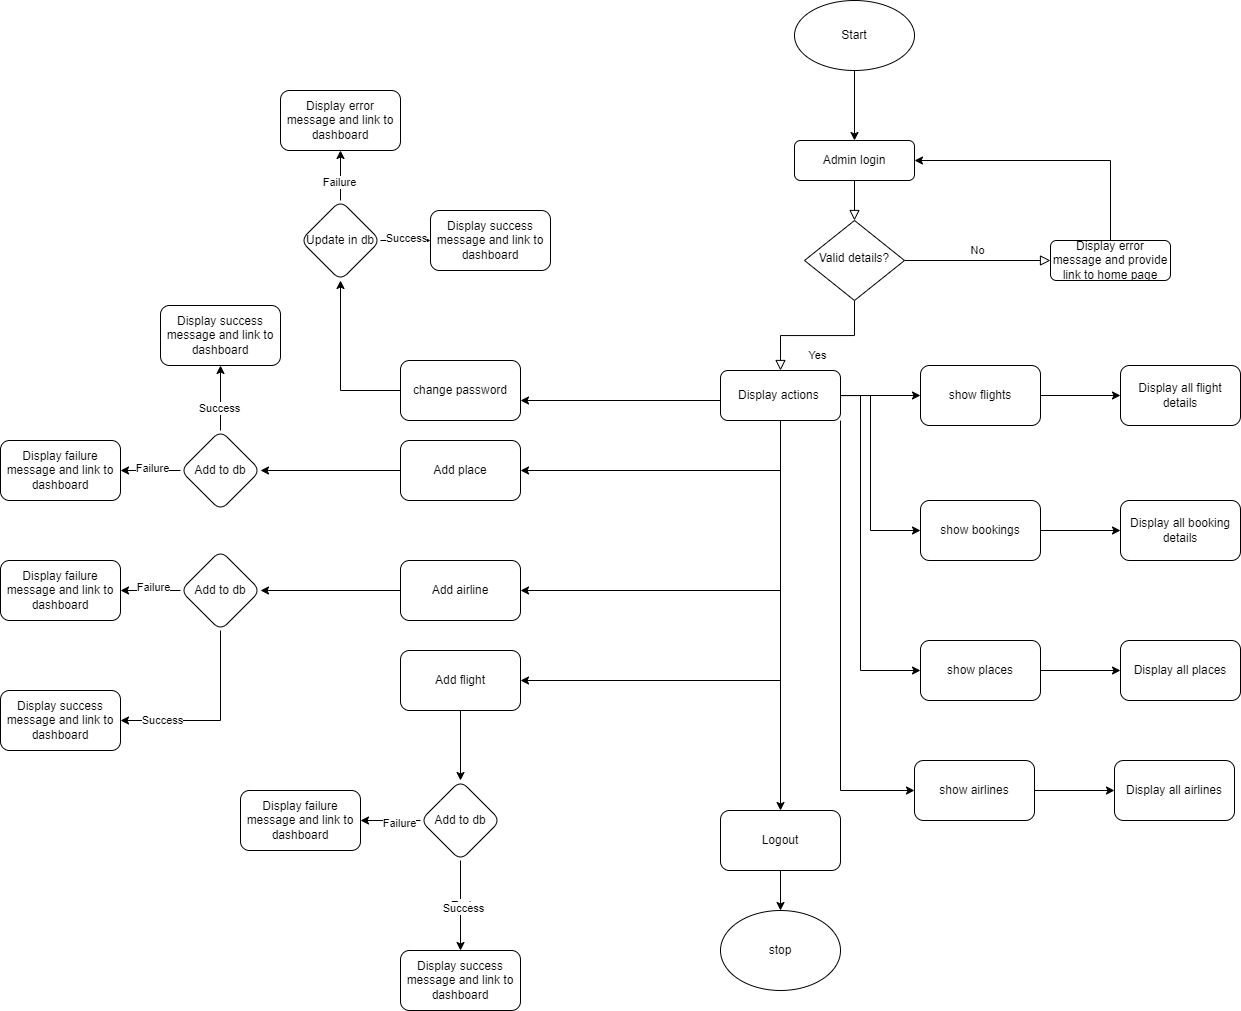

The diagram above was exported from draw.io. Its source (the exported page's mxGraphModel, read from the mxfile embedded in the PNG):
<mxGraphModel dx="2112" dy="1882" grid="1" gridSize="10" guides="1" tooltips="1" connect="1" arrows="1" fold="1" page="1" pageScale="1" pageWidth="827" pageHeight="1169" math="0" shadow="0">
  <root>
    <mxCell id="WIyWlLk6GJQsqaUBKTNV-0" />
    <mxCell id="WIyWlLk6GJQsqaUBKTNV-1" parent="WIyWlLk6GJQsqaUBKTNV-0" />
    <mxCell id="WIyWlLk6GJQsqaUBKTNV-2" value="" style="rounded=0;html=1;jettySize=auto;orthogonalLoop=1;fontSize=11;endArrow=block;endFill=0;endSize=8;strokeWidth=1;shadow=0;labelBackgroundColor=none;edgeStyle=orthogonalEdgeStyle;" parent="WIyWlLk6GJQsqaUBKTNV-1" source="WIyWlLk6GJQsqaUBKTNV-3" target="WIyWlLk6GJQsqaUBKTNV-6" edge="1">
      <mxGeometry relative="1" as="geometry" />
    </mxCell>
    <mxCell id="WIyWlLk6GJQsqaUBKTNV-3" value="Admin login" style="rounded=1;whiteSpace=wrap;html=1;fontSize=12;glass=0;strokeWidth=1;shadow=0;" parent="WIyWlLk6GJQsqaUBKTNV-1" vertex="1">
      <mxGeometry x="414" y="100" width="120" height="40" as="geometry" />
    </mxCell>
    <mxCell id="WIyWlLk6GJQsqaUBKTNV-4" value="Yes" style="rounded=0;html=1;jettySize=auto;orthogonalLoop=1;fontSize=11;endArrow=block;endFill=0;endSize=8;strokeWidth=1;shadow=0;labelBackgroundColor=none;edgeStyle=orthogonalEdgeStyle;" parent="WIyWlLk6GJQsqaUBKTNV-1" source="WIyWlLk6GJQsqaUBKTNV-6" target="3s5IYEN0XRfYMX462KBb-4" edge="1">
      <mxGeometry y="20" relative="1" as="geometry">
        <mxPoint as="offset" />
        <mxPoint x="220" y="350" as="targetPoint" />
      </mxGeometry>
    </mxCell>
    <mxCell id="WIyWlLk6GJQsqaUBKTNV-5" value="No" style="edgeStyle=orthogonalEdgeStyle;rounded=0;html=1;jettySize=auto;orthogonalLoop=1;fontSize=11;endArrow=block;endFill=0;endSize=8;strokeWidth=1;shadow=0;labelBackgroundColor=none;" parent="WIyWlLk6GJQsqaUBKTNV-1" source="WIyWlLk6GJQsqaUBKTNV-6" target="WIyWlLk6GJQsqaUBKTNV-7" edge="1">
      <mxGeometry y="10" relative="1" as="geometry">
        <mxPoint as="offset" />
      </mxGeometry>
    </mxCell>
    <mxCell id="WIyWlLk6GJQsqaUBKTNV-6" value="Valid details?" style="rhombus;whiteSpace=wrap;html=1;shadow=0;fontFamily=Helvetica;fontSize=12;align=center;strokeWidth=1;spacing=6;spacingTop=-4;" parent="WIyWlLk6GJQsqaUBKTNV-1" vertex="1">
      <mxGeometry x="424" y="180" width="100" height="80" as="geometry" />
    </mxCell>
    <mxCell id="3s5IYEN0XRfYMX462KBb-3" style="edgeStyle=orthogonalEdgeStyle;rounded=0;orthogonalLoop=1;jettySize=auto;html=1;entryX=1;entryY=0.5;entryDx=0;entryDy=0;" edge="1" parent="WIyWlLk6GJQsqaUBKTNV-1" source="WIyWlLk6GJQsqaUBKTNV-7" target="WIyWlLk6GJQsqaUBKTNV-3">
      <mxGeometry relative="1" as="geometry">
        <Array as="points">
          <mxPoint x="730" y="120" />
        </Array>
      </mxGeometry>
    </mxCell>
    <mxCell id="WIyWlLk6GJQsqaUBKTNV-7" value="Display error message and provide link to home page" style="rounded=1;whiteSpace=wrap;html=1;fontSize=12;glass=0;strokeWidth=1;shadow=0;" parent="WIyWlLk6GJQsqaUBKTNV-1" vertex="1">
      <mxGeometry x="670" y="200" width="120" height="40" as="geometry" />
    </mxCell>
    <mxCell id="3s5IYEN0XRfYMX462KBb-2" style="edgeStyle=orthogonalEdgeStyle;rounded=0;orthogonalLoop=1;jettySize=auto;html=1;" edge="1" parent="WIyWlLk6GJQsqaUBKTNV-1" source="3s5IYEN0XRfYMX462KBb-0" target="WIyWlLk6GJQsqaUBKTNV-3">
      <mxGeometry relative="1" as="geometry" />
    </mxCell>
    <mxCell id="3s5IYEN0XRfYMX462KBb-0" value="Start" style="ellipse;whiteSpace=wrap;html=1;" vertex="1" parent="WIyWlLk6GJQsqaUBKTNV-1">
      <mxGeometry x="414" y="-40" width="120" height="70" as="geometry" />
    </mxCell>
    <mxCell id="3s5IYEN0XRfYMX462KBb-16" value="" style="edgeStyle=orthogonalEdgeStyle;rounded=0;orthogonalLoop=1;jettySize=auto;html=1;" edge="1" parent="WIyWlLk6GJQsqaUBKTNV-1">
      <mxGeometry relative="1" as="geometry">
        <mxPoint x="340" y="365" as="sourcePoint" />
        <mxPoint x="140" y="360" as="targetPoint" />
        <Array as="points">
          <mxPoint x="340" y="360" />
        </Array>
      </mxGeometry>
    </mxCell>
    <mxCell id="3s5IYEN0XRfYMX462KBb-28" value="" style="edgeStyle=orthogonalEdgeStyle;rounded=0;orthogonalLoop=1;jettySize=auto;html=1;" edge="1" parent="WIyWlLk6GJQsqaUBKTNV-1" source="3s5IYEN0XRfYMX462KBb-4" target="3s5IYEN0XRfYMX462KBb-27">
      <mxGeometry relative="1" as="geometry" />
    </mxCell>
    <mxCell id="3s5IYEN0XRfYMX462KBb-33" value="" style="edgeStyle=orthogonalEdgeStyle;rounded=0;orthogonalLoop=1;jettySize=auto;html=1;" edge="1" parent="WIyWlLk6GJQsqaUBKTNV-1" source="3s5IYEN0XRfYMX462KBb-4" target="3s5IYEN0XRfYMX462KBb-32">
      <mxGeometry relative="1" as="geometry">
        <Array as="points">
          <mxPoint x="490" y="355" />
          <mxPoint x="490" y="490" />
        </Array>
      </mxGeometry>
    </mxCell>
    <mxCell id="3s5IYEN0XRfYMX462KBb-37" value="" style="edgeStyle=orthogonalEdgeStyle;rounded=0;orthogonalLoop=1;jettySize=auto;html=1;" edge="1" parent="WIyWlLk6GJQsqaUBKTNV-1" source="3s5IYEN0XRfYMX462KBb-4" target="3s5IYEN0XRfYMX462KBb-36">
      <mxGeometry relative="1" as="geometry">
        <Array as="points">
          <mxPoint x="480" y="355" />
          <mxPoint x="480" y="630" />
        </Array>
      </mxGeometry>
    </mxCell>
    <mxCell id="3s5IYEN0XRfYMX462KBb-41" value="" style="edgeStyle=orthogonalEdgeStyle;rounded=0;orthogonalLoop=1;jettySize=auto;html=1;" edge="1" parent="WIyWlLk6GJQsqaUBKTNV-1" source="3s5IYEN0XRfYMX462KBb-4" target="3s5IYEN0XRfYMX462KBb-40">
      <mxGeometry relative="1" as="geometry">
        <Array as="points">
          <mxPoint x="460" y="750" />
        </Array>
      </mxGeometry>
    </mxCell>
    <mxCell id="3s5IYEN0XRfYMX462KBb-45" value="" style="edgeStyle=orthogonalEdgeStyle;rounded=0;orthogonalLoop=1;jettySize=auto;html=1;" edge="1" parent="WIyWlLk6GJQsqaUBKTNV-1" source="3s5IYEN0XRfYMX462KBb-4" target="3s5IYEN0XRfYMX462KBb-44">
      <mxGeometry relative="1" as="geometry">
        <Array as="points">
          <mxPoint x="400" y="430" />
        </Array>
      </mxGeometry>
    </mxCell>
    <mxCell id="3s5IYEN0XRfYMX462KBb-54" value="" style="edgeStyle=orthogonalEdgeStyle;rounded=0;orthogonalLoop=1;jettySize=auto;html=1;" edge="1" parent="WIyWlLk6GJQsqaUBKTNV-1" source="3s5IYEN0XRfYMX462KBb-4" target="3s5IYEN0XRfYMX462KBb-53">
      <mxGeometry relative="1" as="geometry">
        <Array as="points">
          <mxPoint x="400" y="550" />
        </Array>
      </mxGeometry>
    </mxCell>
    <mxCell id="3s5IYEN0XRfYMX462KBb-65" value="" style="edgeStyle=orthogonalEdgeStyle;rounded=0;orthogonalLoop=1;jettySize=auto;html=1;" edge="1" parent="WIyWlLk6GJQsqaUBKTNV-1" source="3s5IYEN0XRfYMX462KBb-4" target="3s5IYEN0XRfYMX462KBb-64">
      <mxGeometry relative="1" as="geometry">
        <Array as="points">
          <mxPoint x="400" y="640" />
        </Array>
      </mxGeometry>
    </mxCell>
    <mxCell id="3s5IYEN0XRfYMX462KBb-76" value="" style="edgeStyle=orthogonalEdgeStyle;rounded=0;orthogonalLoop=1;jettySize=auto;html=1;" edge="1" parent="WIyWlLk6GJQsqaUBKTNV-1" source="3s5IYEN0XRfYMX462KBb-4" target="3s5IYEN0XRfYMX462KBb-75">
      <mxGeometry relative="1" as="geometry" />
    </mxCell>
    <mxCell id="3s5IYEN0XRfYMX462KBb-4" value="Display actions&amp;nbsp;" style="rounded=1;whiteSpace=wrap;html=1;" vertex="1" parent="WIyWlLk6GJQsqaUBKTNV-1">
      <mxGeometry x="340" y="330" width="120" height="50" as="geometry" />
    </mxCell>
    <mxCell id="3s5IYEN0XRfYMX462KBb-18" value="" style="edgeStyle=orthogonalEdgeStyle;rounded=0;orthogonalLoop=1;jettySize=auto;html=1;" edge="1" parent="WIyWlLk6GJQsqaUBKTNV-1" source="3s5IYEN0XRfYMX462KBb-15" target="3s5IYEN0XRfYMX462KBb-17">
      <mxGeometry relative="1" as="geometry" />
    </mxCell>
    <mxCell id="3s5IYEN0XRfYMX462KBb-15" value="change password" style="whiteSpace=wrap;html=1;rounded=1;" vertex="1" parent="WIyWlLk6GJQsqaUBKTNV-1">
      <mxGeometry x="20" y="320" width="120" height="60" as="geometry" />
    </mxCell>
    <mxCell id="3s5IYEN0XRfYMX462KBb-20" value="" style="edgeStyle=orthogonalEdgeStyle;rounded=0;orthogonalLoop=1;jettySize=auto;html=1;" edge="1" parent="WIyWlLk6GJQsqaUBKTNV-1" source="3s5IYEN0XRfYMX462KBb-17" target="3s5IYEN0XRfYMX462KBb-19">
      <mxGeometry relative="1" as="geometry" />
    </mxCell>
    <mxCell id="3s5IYEN0XRfYMX462KBb-21" value="Failure" style="edgeLabel;html=1;align=center;verticalAlign=middle;resizable=0;points=[];" vertex="1" connectable="0" parent="3s5IYEN0XRfYMX462KBb-20">
      <mxGeometry x="-0.2356" y="2" relative="1" as="geometry">
        <mxPoint as="offset" />
      </mxGeometry>
    </mxCell>
    <mxCell id="3s5IYEN0XRfYMX462KBb-24" value="" style="edgeStyle=orthogonalEdgeStyle;rounded=0;orthogonalLoop=1;jettySize=auto;html=1;" edge="1" parent="WIyWlLk6GJQsqaUBKTNV-1" source="3s5IYEN0XRfYMX462KBb-17" target="3s5IYEN0XRfYMX462KBb-23">
      <mxGeometry relative="1" as="geometry" />
    </mxCell>
    <mxCell id="3s5IYEN0XRfYMX462KBb-25" value="Success" style="edgeLabel;html=1;align=center;verticalAlign=middle;resizable=0;points=[];" vertex="1" connectable="0" parent="3s5IYEN0XRfYMX462KBb-24">
      <mxGeometry x="0.0222" y="3" relative="1" as="geometry">
        <mxPoint as="offset" />
      </mxGeometry>
    </mxCell>
    <mxCell id="3s5IYEN0XRfYMX462KBb-17" value="Update in db" style="rhombus;whiteSpace=wrap;html=1;rounded=1;" vertex="1" parent="WIyWlLk6GJQsqaUBKTNV-1">
      <mxGeometry x="-80" y="160" width="80" height="80" as="geometry" />
    </mxCell>
    <mxCell id="3s5IYEN0XRfYMX462KBb-19" value="Display error message and link to dashboard" style="whiteSpace=wrap;html=1;rounded=1;" vertex="1" parent="WIyWlLk6GJQsqaUBKTNV-1">
      <mxGeometry x="-100" y="50" width="120" height="60" as="geometry" />
    </mxCell>
    <mxCell id="3s5IYEN0XRfYMX462KBb-23" value="Display success message and link to dashboard" style="whiteSpace=wrap;html=1;rounded=1;" vertex="1" parent="WIyWlLk6GJQsqaUBKTNV-1">
      <mxGeometry x="50" y="170" width="120" height="60" as="geometry" />
    </mxCell>
    <mxCell id="3s5IYEN0XRfYMX462KBb-30" value="" style="edgeStyle=orthogonalEdgeStyle;rounded=0;orthogonalLoop=1;jettySize=auto;html=1;" edge="1" parent="WIyWlLk6GJQsqaUBKTNV-1" source="3s5IYEN0XRfYMX462KBb-27" target="3s5IYEN0XRfYMX462KBb-29">
      <mxGeometry relative="1" as="geometry" />
    </mxCell>
    <mxCell id="3s5IYEN0XRfYMX462KBb-27" value="show flights" style="whiteSpace=wrap;html=1;rounded=1;" vertex="1" parent="WIyWlLk6GJQsqaUBKTNV-1">
      <mxGeometry x="540" y="325" width="120" height="60" as="geometry" />
    </mxCell>
    <mxCell id="3s5IYEN0XRfYMX462KBb-29" value="Display all flight details" style="whiteSpace=wrap;html=1;rounded=1;" vertex="1" parent="WIyWlLk6GJQsqaUBKTNV-1">
      <mxGeometry x="740" y="325" width="120" height="60" as="geometry" />
    </mxCell>
    <mxCell id="3s5IYEN0XRfYMX462KBb-35" value="" style="edgeStyle=orthogonalEdgeStyle;rounded=0;orthogonalLoop=1;jettySize=auto;html=1;" edge="1" parent="WIyWlLk6GJQsqaUBKTNV-1" source="3s5IYEN0XRfYMX462KBb-32" target="3s5IYEN0XRfYMX462KBb-34">
      <mxGeometry relative="1" as="geometry" />
    </mxCell>
    <mxCell id="3s5IYEN0XRfYMX462KBb-32" value="show bookings" style="whiteSpace=wrap;html=1;rounded=1;" vertex="1" parent="WIyWlLk6GJQsqaUBKTNV-1">
      <mxGeometry x="540" y="460" width="120" height="60" as="geometry" />
    </mxCell>
    <mxCell id="3s5IYEN0XRfYMX462KBb-34" value="Display all booking details" style="whiteSpace=wrap;html=1;rounded=1;" vertex="1" parent="WIyWlLk6GJQsqaUBKTNV-1">
      <mxGeometry x="740" y="460" width="120" height="60" as="geometry" />
    </mxCell>
    <mxCell id="3s5IYEN0XRfYMX462KBb-39" value="" style="edgeStyle=orthogonalEdgeStyle;rounded=0;orthogonalLoop=1;jettySize=auto;html=1;" edge="1" parent="WIyWlLk6GJQsqaUBKTNV-1" source="3s5IYEN0XRfYMX462KBb-36" target="3s5IYEN0XRfYMX462KBb-38">
      <mxGeometry relative="1" as="geometry" />
    </mxCell>
    <mxCell id="3s5IYEN0XRfYMX462KBb-36" value="show places" style="whiteSpace=wrap;html=1;rounded=1;" vertex="1" parent="WIyWlLk6GJQsqaUBKTNV-1">
      <mxGeometry x="540" y="600" width="120" height="60" as="geometry" />
    </mxCell>
    <mxCell id="3s5IYEN0XRfYMX462KBb-38" value="Display all places" style="whiteSpace=wrap;html=1;rounded=1;" vertex="1" parent="WIyWlLk6GJQsqaUBKTNV-1">
      <mxGeometry x="740" y="600" width="120" height="60" as="geometry" />
    </mxCell>
    <mxCell id="3s5IYEN0XRfYMX462KBb-43" value="" style="edgeStyle=orthogonalEdgeStyle;rounded=0;orthogonalLoop=1;jettySize=auto;html=1;" edge="1" parent="WIyWlLk6GJQsqaUBKTNV-1" source="3s5IYEN0XRfYMX462KBb-40" target="3s5IYEN0XRfYMX462KBb-42">
      <mxGeometry relative="1" as="geometry" />
    </mxCell>
    <mxCell id="3s5IYEN0XRfYMX462KBb-40" value="show airlines" style="whiteSpace=wrap;html=1;rounded=1;" vertex="1" parent="WIyWlLk6GJQsqaUBKTNV-1">
      <mxGeometry x="534" y="720" width="120" height="60" as="geometry" />
    </mxCell>
    <mxCell id="3s5IYEN0XRfYMX462KBb-42" value="Display all airlines" style="whiteSpace=wrap;html=1;rounded=1;" vertex="1" parent="WIyWlLk6GJQsqaUBKTNV-1">
      <mxGeometry x="734" y="720" width="120" height="60" as="geometry" />
    </mxCell>
    <mxCell id="3s5IYEN0XRfYMX462KBb-47" value="" style="edgeStyle=orthogonalEdgeStyle;rounded=0;orthogonalLoop=1;jettySize=auto;html=1;" edge="1" parent="WIyWlLk6GJQsqaUBKTNV-1" source="3s5IYEN0XRfYMX462KBb-44" target="3s5IYEN0XRfYMX462KBb-46">
      <mxGeometry relative="1" as="geometry" />
    </mxCell>
    <mxCell id="3s5IYEN0XRfYMX462KBb-44" value="Add place" style="whiteSpace=wrap;html=1;rounded=1;" vertex="1" parent="WIyWlLk6GJQsqaUBKTNV-1">
      <mxGeometry x="20" y="400" width="120" height="60" as="geometry" />
    </mxCell>
    <mxCell id="3s5IYEN0XRfYMX462KBb-49" value="" style="edgeStyle=orthogonalEdgeStyle;rounded=0;orthogonalLoop=1;jettySize=auto;html=1;" edge="1" parent="WIyWlLk6GJQsqaUBKTNV-1" source="3s5IYEN0XRfYMX462KBb-46" target="3s5IYEN0XRfYMX462KBb-48">
      <mxGeometry relative="1" as="geometry" />
    </mxCell>
    <mxCell id="3s5IYEN0XRfYMX462KBb-50" value="Success" style="edgeLabel;html=1;align=center;verticalAlign=middle;resizable=0;points=[];" vertex="1" connectable="0" parent="3s5IYEN0XRfYMX462KBb-49">
      <mxGeometry x="-0.3154" y="2" relative="1" as="geometry">
        <mxPoint as="offset" />
      </mxGeometry>
    </mxCell>
    <mxCell id="3s5IYEN0XRfYMX462KBb-52" value="" style="edgeStyle=orthogonalEdgeStyle;rounded=0;orthogonalLoop=1;jettySize=auto;html=1;" edge="1" parent="WIyWlLk6GJQsqaUBKTNV-1" source="3s5IYEN0XRfYMX462KBb-46" target="3s5IYEN0XRfYMX462KBb-51">
      <mxGeometry relative="1" as="geometry" />
    </mxCell>
    <mxCell id="3s5IYEN0XRfYMX462KBb-59" value="Failure" style="edgeLabel;html=1;align=center;verticalAlign=middle;resizable=0;points=[];" vertex="1" connectable="0" parent="3s5IYEN0XRfYMX462KBb-52">
      <mxGeometry x="-0.062" y="-3" relative="1" as="geometry">
        <mxPoint as="offset" />
      </mxGeometry>
    </mxCell>
    <mxCell id="3s5IYEN0XRfYMX462KBb-46" value="Add to db" style="rhombus;whiteSpace=wrap;html=1;rounded=1;" vertex="1" parent="WIyWlLk6GJQsqaUBKTNV-1">
      <mxGeometry x="-200" y="390" width="80" height="80" as="geometry" />
    </mxCell>
    <mxCell id="3s5IYEN0XRfYMX462KBb-48" value="Display success message and link to dashboard" style="whiteSpace=wrap;html=1;rounded=1;" vertex="1" parent="WIyWlLk6GJQsqaUBKTNV-1">
      <mxGeometry x="-220" y="265" width="120" height="60" as="geometry" />
    </mxCell>
    <mxCell id="3s5IYEN0XRfYMX462KBb-51" value="Display failure message and link to dashboard" style="whiteSpace=wrap;html=1;rounded=1;" vertex="1" parent="WIyWlLk6GJQsqaUBKTNV-1">
      <mxGeometry x="-380" y="400" width="120" height="60" as="geometry" />
    </mxCell>
    <mxCell id="3s5IYEN0XRfYMX462KBb-56" value="" style="edgeStyle=orthogonalEdgeStyle;rounded=0;orthogonalLoop=1;jettySize=auto;html=1;" edge="1" parent="WIyWlLk6GJQsqaUBKTNV-1" source="3s5IYEN0XRfYMX462KBb-53" target="3s5IYEN0XRfYMX462KBb-55">
      <mxGeometry relative="1" as="geometry" />
    </mxCell>
    <mxCell id="3s5IYEN0XRfYMX462KBb-53" value="Add airline" style="whiteSpace=wrap;html=1;rounded=1;" vertex="1" parent="WIyWlLk6GJQsqaUBKTNV-1">
      <mxGeometry x="20" y="520" width="120" height="60" as="geometry" />
    </mxCell>
    <mxCell id="3s5IYEN0XRfYMX462KBb-58" value="" style="edgeStyle=orthogonalEdgeStyle;rounded=0;orthogonalLoop=1;jettySize=auto;html=1;" edge="1" parent="WIyWlLk6GJQsqaUBKTNV-1" source="3s5IYEN0XRfYMX462KBb-55" target="3s5IYEN0XRfYMX462KBb-57">
      <mxGeometry relative="1" as="geometry" />
    </mxCell>
    <mxCell id="3s5IYEN0XRfYMX462KBb-60" value="Failure" style="edgeLabel;html=1;align=center;verticalAlign=middle;resizable=0;points=[];" vertex="1" connectable="0" parent="3s5IYEN0XRfYMX462KBb-58">
      <mxGeometry x="-0.0971" y="-4" relative="1" as="geometry">
        <mxPoint as="offset" />
      </mxGeometry>
    </mxCell>
    <mxCell id="3s5IYEN0XRfYMX462KBb-62" value="" style="edgeStyle=orthogonalEdgeStyle;rounded=0;orthogonalLoop=1;jettySize=auto;html=1;" edge="1" parent="WIyWlLk6GJQsqaUBKTNV-1" source="3s5IYEN0XRfYMX462KBb-55" target="3s5IYEN0XRfYMX462KBb-61">
      <mxGeometry relative="1" as="geometry">
        <Array as="points">
          <mxPoint x="-160" y="680" />
        </Array>
      </mxGeometry>
    </mxCell>
    <mxCell id="3s5IYEN0XRfYMX462KBb-63" value="Success" style="edgeLabel;html=1;align=center;verticalAlign=middle;resizable=0;points=[];" vertex="1" connectable="0" parent="3s5IYEN0XRfYMX462KBb-62">
      <mxGeometry x="0.5575" y="-1" relative="1" as="geometry">
        <mxPoint as="offset" />
      </mxGeometry>
    </mxCell>
    <mxCell id="3s5IYEN0XRfYMX462KBb-55" value="Add to db" style="rhombus;whiteSpace=wrap;html=1;rounded=1;" vertex="1" parent="WIyWlLk6GJQsqaUBKTNV-1">
      <mxGeometry x="-200" y="510" width="80" height="80" as="geometry" />
    </mxCell>
    <mxCell id="3s5IYEN0XRfYMX462KBb-57" value="Display failure message and link to dashboard" style="whiteSpace=wrap;html=1;rounded=1;" vertex="1" parent="WIyWlLk6GJQsqaUBKTNV-1">
      <mxGeometry x="-380" y="520" width="120" height="60" as="geometry" />
    </mxCell>
    <mxCell id="3s5IYEN0XRfYMX462KBb-61" value="Display success message and link to dashboard" style="whiteSpace=wrap;html=1;rounded=1;" vertex="1" parent="WIyWlLk6GJQsqaUBKTNV-1">
      <mxGeometry x="-380" y="650" width="120" height="60" as="geometry" />
    </mxCell>
    <mxCell id="3s5IYEN0XRfYMX462KBb-67" value="" style="edgeStyle=orthogonalEdgeStyle;rounded=0;orthogonalLoop=1;jettySize=auto;html=1;" edge="1" parent="WIyWlLk6GJQsqaUBKTNV-1" source="3s5IYEN0XRfYMX462KBb-64" target="3s5IYEN0XRfYMX462KBb-66">
      <mxGeometry relative="1" as="geometry" />
    </mxCell>
    <mxCell id="3s5IYEN0XRfYMX462KBb-64" value="Add flight" style="whiteSpace=wrap;html=1;rounded=1;" vertex="1" parent="WIyWlLk6GJQsqaUBKTNV-1">
      <mxGeometry x="20" y="610" width="120" height="60" as="geometry" />
    </mxCell>
    <mxCell id="3s5IYEN0XRfYMX462KBb-69" value="" style="edgeStyle=orthogonalEdgeStyle;rounded=0;orthogonalLoop=1;jettySize=auto;html=1;" edge="1" parent="WIyWlLk6GJQsqaUBKTNV-1" source="3s5IYEN0XRfYMX462KBb-66" target="3s5IYEN0XRfYMX462KBb-68">
      <mxGeometry relative="1" as="geometry" />
    </mxCell>
    <mxCell id="3s5IYEN0XRfYMX462KBb-70" value="Failure" style="edgeLabel;html=1;align=center;verticalAlign=middle;resizable=0;points=[];" vertex="1" connectable="0" parent="3s5IYEN0XRfYMX462KBb-69">
      <mxGeometry x="-0.3076" y="2" relative="1" as="geometry">
        <mxPoint as="offset" />
      </mxGeometry>
    </mxCell>
    <mxCell id="3s5IYEN0XRfYMX462KBb-72" value="" style="edgeStyle=orthogonalEdgeStyle;rounded=0;orthogonalLoop=1;jettySize=auto;html=1;" edge="1" parent="WIyWlLk6GJQsqaUBKTNV-1" source="3s5IYEN0XRfYMX462KBb-66" target="3s5IYEN0XRfYMX462KBb-71">
      <mxGeometry relative="1" as="geometry" />
    </mxCell>
    <mxCell id="3s5IYEN0XRfYMX462KBb-73" value="Text" style="edgeLabel;html=1;align=center;verticalAlign=middle;resizable=0;points=[];" vertex="1" connectable="0" parent="3s5IYEN0XRfYMX462KBb-72">
      <mxGeometry x="-0.023" relative="1" as="geometry">
        <mxPoint as="offset" />
      </mxGeometry>
    </mxCell>
    <mxCell id="3s5IYEN0XRfYMX462KBb-74" value="Success" style="edgeLabel;html=1;align=center;verticalAlign=middle;resizable=0;points=[];" vertex="1" connectable="0" parent="3s5IYEN0XRfYMX462KBb-72">
      <mxGeometry x="0.0472" y="2" relative="1" as="geometry">
        <mxPoint as="offset" />
      </mxGeometry>
    </mxCell>
    <mxCell id="3s5IYEN0XRfYMX462KBb-66" value="Add to db&lt;br&gt;" style="rhombus;whiteSpace=wrap;html=1;rounded=1;" vertex="1" parent="WIyWlLk6GJQsqaUBKTNV-1">
      <mxGeometry x="40" y="740" width="80" height="80" as="geometry" />
    </mxCell>
    <mxCell id="3s5IYEN0XRfYMX462KBb-68" value="Display failure message and link to dashboard" style="whiteSpace=wrap;html=1;rounded=1;" vertex="1" parent="WIyWlLk6GJQsqaUBKTNV-1">
      <mxGeometry x="-140" y="750" width="120" height="60" as="geometry" />
    </mxCell>
    <mxCell id="3s5IYEN0XRfYMX462KBb-71" value="Display success message and link to dashboard" style="whiteSpace=wrap;html=1;rounded=1;" vertex="1" parent="WIyWlLk6GJQsqaUBKTNV-1">
      <mxGeometry x="20" y="910" width="120" height="60" as="geometry" />
    </mxCell>
    <mxCell id="3s5IYEN0XRfYMX462KBb-80" style="edgeStyle=orthogonalEdgeStyle;rounded=0;orthogonalLoop=1;jettySize=auto;html=1;entryX=0.5;entryY=0;entryDx=0;entryDy=0;" edge="1" parent="WIyWlLk6GJQsqaUBKTNV-1" source="3s5IYEN0XRfYMX462KBb-75" target="3s5IYEN0XRfYMX462KBb-79">
      <mxGeometry relative="1" as="geometry" />
    </mxCell>
    <mxCell id="3s5IYEN0XRfYMX462KBb-75" value="Logout" style="whiteSpace=wrap;html=1;rounded=1;" vertex="1" parent="WIyWlLk6GJQsqaUBKTNV-1">
      <mxGeometry x="340" y="770" width="120" height="60" as="geometry" />
    </mxCell>
    <mxCell id="3s5IYEN0XRfYMX462KBb-79" value="stop" style="ellipse;whiteSpace=wrap;html=1;" vertex="1" parent="WIyWlLk6GJQsqaUBKTNV-1">
      <mxGeometry x="340" y="870" width="120" height="80" as="geometry" />
    </mxCell>
  </root>
</mxGraphModel>